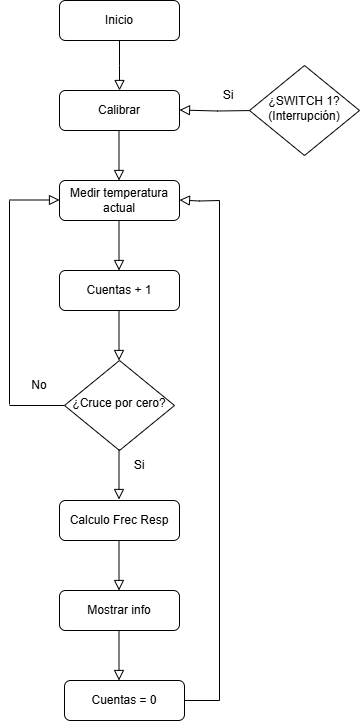

The diagram above was exported from draw.io. Its source (the exported page's mxGraphModel, read from the mxfile embedded in the PNG):
<mxGraphModel dx="756" dy="410" grid="1" gridSize="10" guides="1" tooltips="1" connect="1" arrows="1" fold="1" page="1" pageScale="1" pageWidth="827" pageHeight="1169" math="0" shadow="0">
  <root>
    <mxCell id="WIyWlLk6GJQsqaUBKTNV-0" />
    <mxCell id="WIyWlLk6GJQsqaUBKTNV-1" parent="WIyWlLk6GJQsqaUBKTNV-0" />
    <mxCell id="WIyWlLk6GJQsqaUBKTNV-2" value="" style="rounded=0;html=1;jettySize=auto;orthogonalLoop=1;fontSize=11;endArrow=block;endFill=0;endSize=8;strokeWidth=1;shadow=0;labelBackgroundColor=none;edgeStyle=orthogonalEdgeStyle;" parent="WIyWlLk6GJQsqaUBKTNV-1" source="WIyWlLk6GJQsqaUBKTNV-3" edge="1">
      <mxGeometry relative="1" as="geometry">
        <mxPoint x="220" y="170" as="targetPoint" />
      </mxGeometry>
    </mxCell>
    <mxCell id="WIyWlLk6GJQsqaUBKTNV-3" value="Inicio" style="rounded=1;whiteSpace=wrap;html=1;fontSize=12;glass=0;strokeWidth=1;shadow=0;" parent="WIyWlLk6GJQsqaUBKTNV-1" vertex="1">
      <mxGeometry x="160" y="80" width="120" height="40" as="geometry" />
    </mxCell>
    <mxCell id="8fG8dmGTXiRumjO7byXv-9" value="Calibrar" style="rounded=1;whiteSpace=wrap;html=1;fontSize=12;glass=0;strokeWidth=1;shadow=0;" vertex="1" parent="WIyWlLk6GJQsqaUBKTNV-1">
      <mxGeometry x="160" y="170" width="120" height="40" as="geometry" />
    </mxCell>
    <mxCell id="8fG8dmGTXiRumjO7byXv-10" value="" style="rounded=0;html=1;jettySize=auto;orthogonalLoop=1;fontSize=11;endArrow=block;endFill=0;endSize=8;strokeWidth=1;shadow=0;labelBackgroundColor=none;edgeStyle=orthogonalEdgeStyle;" edge="1" parent="WIyWlLk6GJQsqaUBKTNV-1">
      <mxGeometry relative="1" as="geometry">
        <mxPoint x="219.5" y="210" as="sourcePoint" />
        <mxPoint x="219.5" y="260" as="targetPoint" />
      </mxGeometry>
    </mxCell>
    <mxCell id="8fG8dmGTXiRumjO7byXv-11" value="Medir temperatura actual" style="rounded=1;whiteSpace=wrap;html=1;fontSize=12;glass=0;strokeWidth=1;shadow=0;" vertex="1" parent="WIyWlLk6GJQsqaUBKTNV-1">
      <mxGeometry x="160" y="260" width="120" height="40" as="geometry" />
    </mxCell>
    <mxCell id="8fG8dmGTXiRumjO7byXv-12" value="" style="rounded=0;html=1;jettySize=auto;orthogonalLoop=1;fontSize=11;endArrow=block;endFill=0;endSize=8;strokeWidth=1;shadow=0;labelBackgroundColor=none;edgeStyle=orthogonalEdgeStyle;" edge="1" parent="WIyWlLk6GJQsqaUBKTNV-1">
      <mxGeometry relative="1" as="geometry">
        <mxPoint x="219.5" y="300" as="sourcePoint" />
        <mxPoint x="219.5" y="350" as="targetPoint" />
      </mxGeometry>
    </mxCell>
    <mxCell id="8fG8dmGTXiRumjO7byXv-13" value="Cuentas + 1" style="rounded=1;whiteSpace=wrap;html=1;fontSize=12;glass=0;strokeWidth=1;shadow=0;" vertex="1" parent="WIyWlLk6GJQsqaUBKTNV-1">
      <mxGeometry x="160" y="350" width="120" height="40" as="geometry" />
    </mxCell>
    <mxCell id="8fG8dmGTXiRumjO7byXv-14" value="¿Cruce por cero?" style="rhombus;whiteSpace=wrap;html=1;shadow=0;fontFamily=Helvetica;fontSize=12;align=center;strokeWidth=1;spacing=6;spacingTop=-4;" vertex="1" parent="WIyWlLk6GJQsqaUBKTNV-1">
      <mxGeometry x="165" y="440" width="110" height="90" as="geometry" />
    </mxCell>
    <mxCell id="8fG8dmGTXiRumjO7byXv-15" value="" style="rounded=0;html=1;jettySize=auto;orthogonalLoop=1;fontSize=11;endArrow=block;endFill=0;endSize=8;strokeWidth=1;shadow=0;labelBackgroundColor=none;edgeStyle=orthogonalEdgeStyle;" edge="1" parent="WIyWlLk6GJQsqaUBKTNV-1">
      <mxGeometry relative="1" as="geometry">
        <mxPoint x="219.5" y="390" as="sourcePoint" />
        <mxPoint x="219.5" y="440" as="targetPoint" />
      </mxGeometry>
    </mxCell>
    <mxCell id="8fG8dmGTXiRumjO7byXv-19" value="" style="endArrow=none;html=1;rounded=0;" edge="1" parent="WIyWlLk6GJQsqaUBKTNV-1">
      <mxGeometry width="50" height="50" relative="1" as="geometry">
        <mxPoint x="110" y="485" as="sourcePoint" />
        <mxPoint x="165" y="485" as="targetPoint" />
      </mxGeometry>
    </mxCell>
    <mxCell id="8fG8dmGTXiRumjO7byXv-20" value="" style="endArrow=none;html=1;rounded=0;" edge="1" parent="WIyWlLk6GJQsqaUBKTNV-1">
      <mxGeometry width="50" height="50" relative="1" as="geometry">
        <mxPoint x="110" y="484" as="sourcePoint" />
        <mxPoint x="110" y="280" as="targetPoint" />
      </mxGeometry>
    </mxCell>
    <mxCell id="8fG8dmGTXiRumjO7byXv-22" value="No" style="text;html=1;align=center;verticalAlign=middle;whiteSpace=wrap;rounded=0;" vertex="1" parent="WIyWlLk6GJQsqaUBKTNV-1">
      <mxGeometry x="110" y="450" width="60" height="30" as="geometry" />
    </mxCell>
    <mxCell id="8fG8dmGTXiRumjO7byXv-23" value="" style="rounded=0;html=1;jettySize=auto;orthogonalLoop=1;fontSize=11;endArrow=block;endFill=0;endSize=8;strokeWidth=1;shadow=0;labelBackgroundColor=none;edgeStyle=orthogonalEdgeStyle;" edge="1" parent="WIyWlLk6GJQsqaUBKTNV-1">
      <mxGeometry relative="1" as="geometry">
        <mxPoint x="219.5" y="529" as="sourcePoint" />
        <mxPoint x="219.5" y="579" as="targetPoint" />
      </mxGeometry>
    </mxCell>
    <mxCell id="8fG8dmGTXiRumjO7byXv-24" value="" style="rounded=0;html=1;jettySize=auto;orthogonalLoop=1;fontSize=11;endArrow=block;endFill=0;endSize=8;strokeWidth=1;shadow=0;labelBackgroundColor=none;edgeStyle=orthogonalEdgeStyle;" edge="1" parent="WIyWlLk6GJQsqaUBKTNV-1">
      <mxGeometry relative="1" as="geometry">
        <mxPoint x="110" y="279.5" as="sourcePoint" />
        <mxPoint x="160" y="279.5" as="targetPoint" />
      </mxGeometry>
    </mxCell>
    <mxCell id="8fG8dmGTXiRumjO7byXv-25" value="Si" style="text;html=1;align=center;verticalAlign=middle;whiteSpace=wrap;rounded=0;" vertex="1" parent="WIyWlLk6GJQsqaUBKTNV-1">
      <mxGeometry x="210" y="530" width="60" height="30" as="geometry" />
    </mxCell>
    <mxCell id="8fG8dmGTXiRumjO7byXv-26" value="Calculo Frec Resp" style="rounded=1;whiteSpace=wrap;html=1;fontSize=12;glass=0;strokeWidth=1;shadow=0;" vertex="1" parent="WIyWlLk6GJQsqaUBKTNV-1">
      <mxGeometry x="160" y="580" width="120" height="40" as="geometry" />
    </mxCell>
    <mxCell id="8fG8dmGTXiRumjO7byXv-27" value="" style="rounded=0;html=1;jettySize=auto;orthogonalLoop=1;fontSize=11;endArrow=block;endFill=0;endSize=8;strokeWidth=1;shadow=0;labelBackgroundColor=none;edgeStyle=orthogonalEdgeStyle;" edge="1" parent="WIyWlLk6GJQsqaUBKTNV-1">
      <mxGeometry relative="1" as="geometry">
        <mxPoint x="219.5" y="620" as="sourcePoint" />
        <mxPoint x="219.5" y="670" as="targetPoint" />
      </mxGeometry>
    </mxCell>
    <mxCell id="8fG8dmGTXiRumjO7byXv-28" value="Cuentas = 0" style="rounded=1;whiteSpace=wrap;html=1;fontSize=12;glass=0;strokeWidth=1;shadow=0;" vertex="1" parent="WIyWlLk6GJQsqaUBKTNV-1">
      <mxGeometry x="165" y="760" width="120" height="40" as="geometry" />
    </mxCell>
    <mxCell id="8fG8dmGTXiRumjO7byXv-30" value="" style="rounded=0;html=1;jettySize=auto;orthogonalLoop=1;fontSize=11;endArrow=block;endFill=0;endSize=8;strokeWidth=1;shadow=0;labelBackgroundColor=none;edgeStyle=orthogonalEdgeStyle;" edge="1" parent="WIyWlLk6GJQsqaUBKTNV-1">
      <mxGeometry relative="1" as="geometry">
        <mxPoint x="219.5" y="710" as="sourcePoint" />
        <mxPoint x="219.5" y="760" as="targetPoint" />
      </mxGeometry>
    </mxCell>
    <mxCell id="8fG8dmGTXiRumjO7byXv-31" value="Mostrar info" style="rounded=1;whiteSpace=wrap;html=1;fontSize=12;glass=0;strokeWidth=1;shadow=0;" vertex="1" parent="WIyWlLk6GJQsqaUBKTNV-1">
      <mxGeometry x="160" y="670" width="120" height="40" as="geometry" />
    </mxCell>
    <mxCell id="8fG8dmGTXiRumjO7byXv-32" value="" style="endArrow=none;html=1;rounded=0;" edge="1" parent="WIyWlLk6GJQsqaUBKTNV-1">
      <mxGeometry width="50" height="50" relative="1" as="geometry">
        <mxPoint x="285" y="780" as="sourcePoint" />
        <mxPoint x="320" y="780" as="targetPoint" />
      </mxGeometry>
    </mxCell>
    <mxCell id="8fG8dmGTXiRumjO7byXv-33" value="" style="endArrow=none;html=1;rounded=0;" edge="1" parent="WIyWlLk6GJQsqaUBKTNV-1">
      <mxGeometry width="50" height="50" relative="1" as="geometry">
        <mxPoint x="320" y="780" as="sourcePoint" />
        <mxPoint x="320" y="280" as="targetPoint" />
      </mxGeometry>
    </mxCell>
    <mxCell id="8fG8dmGTXiRumjO7byXv-34" value="" style="rounded=0;html=1;jettySize=auto;orthogonalLoop=1;fontSize=11;endArrow=block;endFill=0;endSize=8;strokeWidth=1;shadow=0;labelBackgroundColor=none;edgeStyle=orthogonalEdgeStyle;" edge="1" parent="WIyWlLk6GJQsqaUBKTNV-1">
      <mxGeometry relative="1" as="geometry">
        <mxPoint x="320" y="280" as="sourcePoint" />
        <mxPoint x="280" y="279.5" as="targetPoint" />
      </mxGeometry>
    </mxCell>
    <mxCell id="8fG8dmGTXiRumjO7byXv-37" value="" style="rounded=0;html=1;jettySize=auto;orthogonalLoop=1;fontSize=11;endArrow=block;endFill=0;endSize=8;strokeWidth=1;shadow=0;labelBackgroundColor=none;edgeStyle=orthogonalEdgeStyle;exitX=0;exitY=0.5;exitDx=0;exitDy=0;" edge="1" parent="WIyWlLk6GJQsqaUBKTNV-1">
      <mxGeometry relative="1" as="geometry">
        <mxPoint x="355" y="190" as="sourcePoint" />
        <mxPoint x="280" y="189.5" as="targetPoint" />
      </mxGeometry>
    </mxCell>
    <mxCell id="8fG8dmGTXiRumjO7byXv-38" value="¿SWITCH 1?&lt;div&gt;(Interrupción)&lt;/div&gt;" style="rhombus;whiteSpace=wrap;html=1;shadow=0;fontFamily=Helvetica;fontSize=12;align=center;strokeWidth=1;spacing=6;spacingTop=-4;" vertex="1" parent="WIyWlLk6GJQsqaUBKTNV-1">
      <mxGeometry x="350" y="145" width="110" height="90" as="geometry" />
    </mxCell>
    <mxCell id="8fG8dmGTXiRumjO7byXv-39" value="Si" style="text;html=1;align=center;verticalAlign=middle;whiteSpace=wrap;rounded=0;" vertex="1" parent="WIyWlLk6GJQsqaUBKTNV-1">
      <mxGeometry x="298.5" y="160" width="60" height="30" as="geometry" />
    </mxCell>
  </root>
</mxGraphModel>